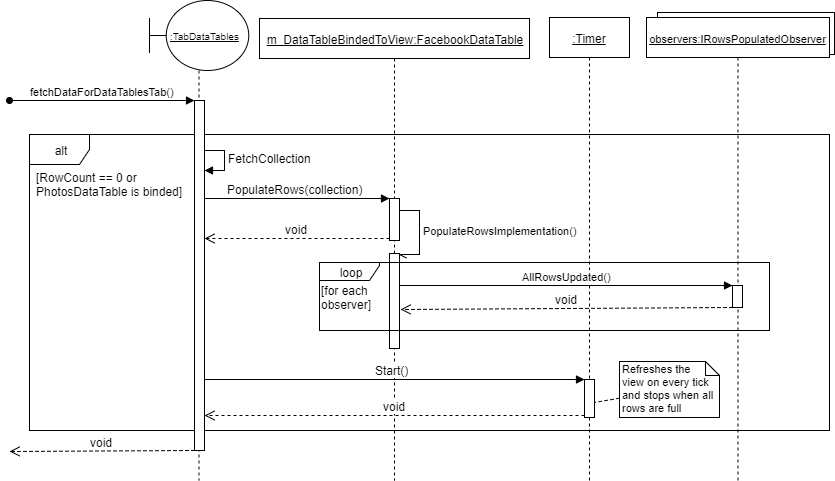

The diagram above was exported from draw.io. Its source (the exported page's mxGraphModel, read from the mxfile embedded in the PNG):
<mxGraphModel dx="1426" dy="903" grid="1" gridSize="10" guides="1" tooltips="1" connect="1" arrows="1" fold="1" page="1" pageScale="1" pageWidth="850" pageHeight="1100" background="#ffffff" math="0" shadow="0">
  <root>
    <mxCell id="0" />
    <mxCell id="1" parent="0" />
    <mxCell id="2" value="m_DataTableBindedToView:FacebookDataTable" style="shape=umlLifeline;perimeter=lifelinePerimeter;whiteSpace=wrap;html=1;container=1;collapsible=0;recursiveResize=0;outlineConnect=0;rounded=0;shadow=0;glass=0;comic=0;labelBackgroundColor=none;fillColor=#ffffff;fontSize=12;fontColor=#000000;align=center;fontStyle=4" parent="1" vertex="1">
      <mxGeometry x="270" y="58" width="270" height="462" as="geometry" />
    </mxCell>
    <mxCell id="3" value="" style="html=1;points=[];perimeter=orthogonalPerimeter;rounded=0;shadow=0;glass=0;comic=0;labelBackgroundColor=none;fillColor=#ffffff;fontSize=12;fontColor=#000000;align=center;" parent="2" vertex="1">
      <mxGeometry x="130" y="235" width="10" height="95" as="geometry" />
    </mxCell>
    <mxCell id="4" value="PopulateRowsImplementation()" style="edgeStyle=orthogonalEdgeStyle;html=1;align=left;spacingLeft=2;endArrow=openAsync;rounded=0;shadow=0;labelBackgroundColor=#ffffff;strokeColor=#000000;strokeWidth=1;fontSize=11;fontColor=#000000;endFill=0;entryX=0.992;entryY=0.013;entryPerimeter=0;" parent="2" target="3" edge="1">
      <mxGeometry relative="1" as="geometry">
        <mxPoint x="135" y="192" as="sourcePoint" />
        <Array as="points">
          <mxPoint x="160" y="192" />
          <mxPoint x="160" y="236" />
        </Array>
        <mxPoint x="150" y="242" as="targetPoint" />
      </mxGeometry>
    </mxCell>
    <mxCell id="5" value="[for each&amp;nbsp;&lt;div&gt;observer]&lt;/div&gt;" style="text;html=1;resizable=0;points=[];autosize=1;align=left;verticalAlign=top;spacingTop=-4;fontSize=12;fontColor=#000000;" parent="2" vertex="1">
      <mxGeometry x="60" y="263" width="70" height="30" as="geometry" />
    </mxCell>
    <mxCell id="6" value="loop" style="shape=umlFrame;whiteSpace=wrap;html=1;rounded=0;shadow=0;glass=0;comic=0;labelBackgroundColor=none;fillColor=#ffffff;fontSize=12;fontColor=#000000;align=center;width=60;height=18;" parent="1" vertex="1">
      <mxGeometry x="330" y="302" width="450" height="68" as="geometry" />
    </mxCell>
    <mxCell id="7" value="&lt;div&gt;&lt;br&gt;&lt;/div&gt;" style="html=1;rounded=0;shadow=0;glass=0;comic=0;labelBackgroundColor=none;fillColor=#ffffff;fontSize=12;fontColor=#000000;align=center;" parent="1" vertex="1">
      <mxGeometry x="668" y="52" width="177" height="42" as="geometry" />
    </mxCell>
    <mxCell id="8" value="Start()" style="html=1;verticalAlign=bottom;endArrow=block;entryX=0;entryY=0;shadow=0;labelBackgroundColor=#ffffff;strokeColor=#000000;strokeWidth=1;fontSize=12;fontColor=#000000;endFill=1;" parent="1" source="12" target="21" edge="1">
      <mxGeometry relative="1" as="geometry">
        <mxPoint x="535" y="330" as="sourcePoint" />
      </mxGeometry>
    </mxCell>
    <mxCell id="9" value="alt" style="shape=umlFrame;whiteSpace=wrap;html=1;rounded=0;shadow=0;glass=0;comic=0;labelBackgroundColor=none;fillColor=#ffffff;fontSize=12;fontColor=#000000;align=center;" parent="1" vertex="1">
      <mxGeometry x="40" y="174" width="800" height="296" as="geometry" />
    </mxCell>
    <mxCell id="10" value="FetchCollection" style="edgeStyle=orthogonalEdgeStyle;html=1;align=left;spacingLeft=2;endArrow=block;rounded=0;entryX=1;entryY=0;shadow=0;labelBackgroundColor=#ffffff;strokeColor=#000000;strokeWidth=1;fontSize=12;fontColor=#000000;" parent="1" edge="1">
      <mxGeometry relative="1" as="geometry">
        <mxPoint x="210" y="190" as="sourcePoint" />
        <Array as="points">
          <mxPoint x="235" y="190" />
        </Array>
        <mxPoint x="215" y="210" as="targetPoint" />
      </mxGeometry>
    </mxCell>
    <mxCell id="11" value="PopulateRows(collection)" style="html=1;verticalAlign=bottom;endArrow=block;entryX=0;entryY=0;shadow=0;labelBackgroundColor=#ffffff;strokeColor=#000000;strokeWidth=1;fontSize=12;fontColor=#000000;" parent="1" source="12" target="18" edge="1">
      <mxGeometry relative="1" as="geometry">
        <mxPoint x="220" y="238" as="sourcePoint" />
      </mxGeometry>
    </mxCell>
    <mxCell id="12" value="" style="shape=umlLifeline;participant=umlBoundary;perimeter=lifelinePerimeter;whiteSpace=wrap;html=1;container=1;collapsible=0;recursiveResize=0;verticalAlign=top;spacingTop=36;labelBackgroundColor=#ffffff;outlineConnect=0;rounded=0;shadow=0;fontSize=10;fontColor=#000000;align=center;size=70;" parent="1" vertex="1">
      <mxGeometry x="160" y="40" width="99" height="480" as="geometry" />
    </mxCell>
    <mxCell id="13" value=":TabDataTables" style="text;html=1;resizable=0;points=[];autosize=1;align=left;verticalAlign=top;spacingTop=-4;fontSize=10;fontColor=#000000;fontStyle=4" parent="12" vertex="1">
      <mxGeometry x="19" y="28" width="80" height="10" as="geometry" />
    </mxCell>
    <mxCell id="14" value="fetchDataForDataTablesTab()" style="html=1;verticalAlign=bottom;endArrow=block;entryX=0;entryY=0;shadow=0;labelBackgroundColor=#ffffff;strokeColor=#000000;strokeWidth=1;fontSize=11;fontColor=#000000;startArrow=oval;startFill=1;" parent="12" target="16" edge="1">
      <mxGeometry relative="1" as="geometry">
        <mxPoint x="-140" y="100" as="sourcePoint" />
      </mxGeometry>
    </mxCell>
    <mxCell id="15" value="void" style="html=1;verticalAlign=bottom;endArrow=open;dashed=1;endSize=8;shadow=0;labelBackgroundColor=#ffffff;strokeColor=#000000;strokeWidth=1;fontSize=12;fontColor=#000000;" parent="12" source="16" edge="1">
      <mxGeometry relative="1" as="geometry">
        <mxPoint x="-140" y="451" as="targetPoint" />
      </mxGeometry>
    </mxCell>
    <mxCell id="16" value="" style="html=1;points=[];perimeter=orthogonalPerimeter;rounded=0;shadow=0;glass=0;comic=0;labelBackgroundColor=none;fillColor=#ffffff;fontSize=12;fontColor=#000000;align=center;" parent="12" vertex="1">
      <mxGeometry x="45" y="100" width="10" height="350" as="geometry" />
    </mxCell>
    <mxCell id="17" value="[RowCount == 0 or&lt;div&gt;PhotosDataTable is binded]&lt;/div&gt;" style="text;html=1;resizable=0;points=[];autosize=1;align=left;verticalAlign=top;spacingTop=-4;fontSize=12;fontColor=#000000;" parent="1" vertex="1">
      <mxGeometry x="45" y="208" width="160" height="30" as="geometry" />
    </mxCell>
    <mxCell id="18" value="" style="html=1;points=[];perimeter=orthogonalPerimeter;rounded=0;shadow=0;glass=0;comic=0;labelBackgroundColor=none;fillColor=#ffffff;fontSize=12;fontColor=#000000;align=center;" parent="1" vertex="1">
      <mxGeometry x="400" y="238" width="10" height="42" as="geometry" />
    </mxCell>
    <mxCell id="19" value="void" style="html=1;verticalAlign=bottom;endArrow=open;dashed=1;endSize=8;exitX=0;exitY=0.95;shadow=0;labelBackgroundColor=#ffffff;strokeColor=#000000;strokeWidth=1;fontSize=12;fontColor=#000000;" parent="1" source="18" target="16" edge="1">
      <mxGeometry relative="1" as="geometry">
        <mxPoint x="220" y="278" as="targetPoint" />
      </mxGeometry>
    </mxCell>
    <mxCell id="20" value=":Timer" style="shape=umlLifeline;perimeter=lifelinePerimeter;whiteSpace=wrap;html=1;container=1;collapsible=0;recursiveResize=0;outlineConnect=0;rounded=0;shadow=0;glass=0;comic=0;labelBackgroundColor=none;fillColor=#ffffff;fontSize=12;fontColor=#000000;align=center;fontStyle=4" parent="1" vertex="1">
      <mxGeometry x="560" y="57" width="80" height="463" as="geometry" />
    </mxCell>
    <mxCell id="21" value="" style="html=1;points=[];perimeter=orthogonalPerimeter;rounded=0;shadow=0;glass=0;comic=0;labelBackgroundColor=none;fillColor=#ffffff;fontSize=12;fontColor=#000000;align=center;" parent="20" vertex="1">
      <mxGeometry x="35" y="362" width="10" height="38" as="geometry" />
    </mxCell>
    <mxCell id="22" value="void" style="html=1;verticalAlign=bottom;endArrow=open;dashed=1;endSize=8;exitX=0;exitY=0.95;shadow=0;labelBackgroundColor=#ffffff;strokeColor=#000000;strokeWidth=1;fontSize=12;fontColor=#000000;" parent="1" source="21" target="16" edge="1">
      <mxGeometry relative="1" as="geometry">
        <mxPoint x="220" y="347" as="targetPoint" />
      </mxGeometry>
    </mxCell>
    <mxCell id="23" value="&lt;font style=&quot;font-size: 11px&quot;&gt;AllRowsUpdated()&lt;/font&gt;" style="html=1;verticalAlign=bottom;endArrow=block;shadow=0;labelBackgroundColor=#ffffff;strokeColor=#000000;strokeWidth=1;fontSize=12;fontColor=#000000;entryX=-0.025;entryY=-0.005;entryPerimeter=0;" parent="1" source="3" target="28" edge="1">
      <mxGeometry width="80" relative="1" as="geometry">
        <mxPoint x="320" y="330" as="sourcePoint" />
        <mxPoint x="710" y="320" as="targetPoint" />
      </mxGeometry>
    </mxCell>
    <mxCell id="24" style="rounded=0;comic=0;html=1;shadow=0;dashed=1;labelBackgroundColor=#ffffff;startArrow=none;startFill=0;startSize=12;endArrow=none;endFill=0;endSize=14;jettySize=auto;orthogonalLoop=1;strokeColor=#000000;strokeWidth=1;fontSize=12;fontColor=#000000;entryX=0.981;entryY=0.595;entryPerimeter=0;" parent="1" source="25" target="21" edge="1">
      <mxGeometry relative="1" as="geometry">
        <mxPoint x="620" y="410" as="targetPoint" />
      </mxGeometry>
    </mxCell>
    <mxCell id="26" value="void" style="html=1;verticalAlign=bottom;endArrow=open;dashed=1;endSize=8;shadow=0;labelBackgroundColor=#ffffff;strokeColor=#000000;strokeWidth=1;fontSize=12;fontColor=#000000;exitX=-0.006;exitY=1.001;exitPerimeter=0;" parent="1" source="28" edge="1">
      <mxGeometry relative="1" as="geometry">
        <mxPoint x="411" y="349" as="targetPoint" />
        <mxPoint x="710" y="340" as="sourcePoint" />
      </mxGeometry>
    </mxCell>
    <mxCell id="27" value="observers:IRowsPopulatedObserver" style="shape=umlLifeline;perimeter=lifelinePerimeter;whiteSpace=wrap;html=1;container=1;collapsible=0;recursiveResize=0;outlineConnect=0;rounded=0;shadow=0;glass=0;comic=0;labelBackgroundColor=none;fillColor=#ffffff;fontSize=11;fontColor=#000000;align=center;fontStyle=4" parent="1" vertex="1">
      <mxGeometry x="657" y="57" width="183" height="463" as="geometry" />
    </mxCell>
    <mxCell id="28" value="" style="html=1;points=[];perimeter=orthogonalPerimeter;rounded=0;shadow=0;glass=0;comic=0;labelBackgroundColor=none;fillColor=#ffffff;fontSize=12;fontColor=#000000;align=center;" parent="27" vertex="1">
      <mxGeometry x="86" y="268" width="10" height="22" as="geometry" />
    </mxCell>
    <mxCell id="25" value="Refreshes the&amp;nbsp;&lt;div&gt;view on every tick and stops when all rows are full&lt;/div&gt;" style="shape=note;whiteSpace=wrap;html=1;size=14;verticalAlign=top;align=left;spacingTop=-6;rounded=0;shadow=0;glass=0;comic=0;labelBackgroundColor=none;fillColor=#ffffff;fontSize=11;fontColor=#000000;" parent="27" vertex="1">
      <mxGeometry x="-27" y="344" width="100" height="56" as="geometry" />
    </mxCell>
  </root>
</mxGraphModel>